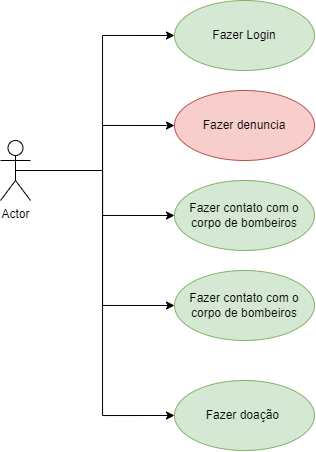

The diagram above was exported from draw.io. Its source (the exported page's mxGraphModel, read from the mxfile embedded in the PNG):
<mxGraphModel dx="1237" dy="656" grid="1" gridSize="10" guides="1" tooltips="1" connect="1" arrows="1" fold="1" page="1" pageScale="1" pageWidth="827" pageHeight="1169" math="0" shadow="0">
  <root>
    <mxCell id="WIyWlLk6GJQsqaUBKTNV-0" />
    <mxCell id="WIyWlLk6GJQsqaUBKTNV-1" parent="WIyWlLk6GJQsqaUBKTNV-0" />
    <mxCell id="jmJ60bdR9wp3ViEaHOtx-13" style="edgeStyle=orthogonalEdgeStyle;rounded=0;orthogonalLoop=1;jettySize=auto;html=1;exitX=0.5;exitY=0.5;exitDx=0;exitDy=0;exitPerimeter=0;entryX=0;entryY=0.5;entryDx=0;entryDy=0;" edge="1" parent="WIyWlLk6GJQsqaUBKTNV-1" source="jmJ60bdR9wp3ViEaHOtx-8" target="jmJ60bdR9wp3ViEaHOtx-9">
      <mxGeometry relative="1" as="geometry" />
    </mxCell>
    <mxCell id="jmJ60bdR9wp3ViEaHOtx-16" style="edgeStyle=orthogonalEdgeStyle;rounded=0;orthogonalLoop=1;jettySize=auto;html=1;exitX=0.5;exitY=0.5;exitDx=0;exitDy=0;exitPerimeter=0;entryX=0;entryY=0.5;entryDx=0;entryDy=0;" edge="1" parent="WIyWlLk6GJQsqaUBKTNV-1" source="jmJ60bdR9wp3ViEaHOtx-8" target="jmJ60bdR9wp3ViEaHOtx-10">
      <mxGeometry relative="1" as="geometry" />
    </mxCell>
    <mxCell id="jmJ60bdR9wp3ViEaHOtx-17" style="edgeStyle=orthogonalEdgeStyle;rounded=0;orthogonalLoop=1;jettySize=auto;html=1;exitX=0.5;exitY=0.5;exitDx=0;exitDy=0;exitPerimeter=0;entryX=0;entryY=0.5;entryDx=0;entryDy=0;" edge="1" parent="WIyWlLk6GJQsqaUBKTNV-1" source="jmJ60bdR9wp3ViEaHOtx-8" target="jmJ60bdR9wp3ViEaHOtx-11">
      <mxGeometry relative="1" as="geometry" />
    </mxCell>
    <mxCell id="jmJ60bdR9wp3ViEaHOtx-18" style="edgeStyle=orthogonalEdgeStyle;rounded=0;orthogonalLoop=1;jettySize=auto;html=1;exitX=0.5;exitY=0.5;exitDx=0;exitDy=0;exitPerimeter=0;entryX=0;entryY=0.5;entryDx=0;entryDy=0;" edge="1" parent="WIyWlLk6GJQsqaUBKTNV-1" source="jmJ60bdR9wp3ViEaHOtx-8" target="jmJ60bdR9wp3ViEaHOtx-14">
      <mxGeometry relative="1" as="geometry" />
    </mxCell>
    <mxCell id="jmJ60bdR9wp3ViEaHOtx-19" style="edgeStyle=orthogonalEdgeStyle;rounded=0;orthogonalLoop=1;jettySize=auto;html=1;exitX=0.5;exitY=0.5;exitDx=0;exitDy=0;exitPerimeter=0;entryX=0;entryY=0.5;entryDx=0;entryDy=0;" edge="1" parent="WIyWlLk6GJQsqaUBKTNV-1" source="jmJ60bdR9wp3ViEaHOtx-8" target="jmJ60bdR9wp3ViEaHOtx-12">
      <mxGeometry relative="1" as="geometry" />
    </mxCell>
    <mxCell id="jmJ60bdR9wp3ViEaHOtx-8" value="Actor" style="shape=umlActor;verticalLabelPosition=bottom;verticalAlign=top;html=1;rotation=0;" vertex="1" parent="WIyWlLk6GJQsqaUBKTNV-1">
      <mxGeometry x="170" y="590" width="30" height="60" as="geometry" />
    </mxCell>
    <mxCell id="jmJ60bdR9wp3ViEaHOtx-9" value="&lt;font color=&quot;#050505&quot;&gt;Fazer Login&lt;/font&gt;" style="ellipse;whiteSpace=wrap;html=1;fillColor=#d5e8d4;strokeColor=#82b366;" vertex="1" parent="WIyWlLk6GJQsqaUBKTNV-1">
      <mxGeometry x="344" y="450" width="140" height="70" as="geometry" />
    </mxCell>
    <mxCell id="jmJ60bdR9wp3ViEaHOtx-10" value="Fazer denuncia" style="ellipse;whiteSpace=wrap;html=1;fillColor=#f8cecc;strokeColor=#b85450;" vertex="1" parent="WIyWlLk6GJQsqaUBKTNV-1">
      <mxGeometry x="344" y="540" width="140" height="70" as="geometry" />
    </mxCell>
    <mxCell id="jmJ60bdR9wp3ViEaHOtx-11" value="Fazer contato com o corpo de bombeiros" style="ellipse;whiteSpace=wrap;html=1;fillColor=#d5e8d4;strokeColor=#82b366;" vertex="1" parent="WIyWlLk6GJQsqaUBKTNV-1">
      <mxGeometry x="344" y="630" width="140" height="70" as="geometry" />
    </mxCell>
    <mxCell id="jmJ60bdR9wp3ViEaHOtx-12" value="Fazer doação&amp;nbsp;" style="ellipse;whiteSpace=wrap;html=1;fillColor=#d5e8d4;strokeColor=#82b366;" vertex="1" parent="WIyWlLk6GJQsqaUBKTNV-1">
      <mxGeometry x="344" y="830" width="140" height="70" as="geometry" />
    </mxCell>
    <mxCell id="jmJ60bdR9wp3ViEaHOtx-14" value="Fazer contato com o corpo de bombeiros" style="ellipse;whiteSpace=wrap;html=1;fillColor=#d5e8d4;strokeColor=#82b366;" vertex="1" parent="WIyWlLk6GJQsqaUBKTNV-1">
      <mxGeometry x="344" y="720" width="140" height="70" as="geometry" />
    </mxCell>
  </root>
</mxGraphModel>